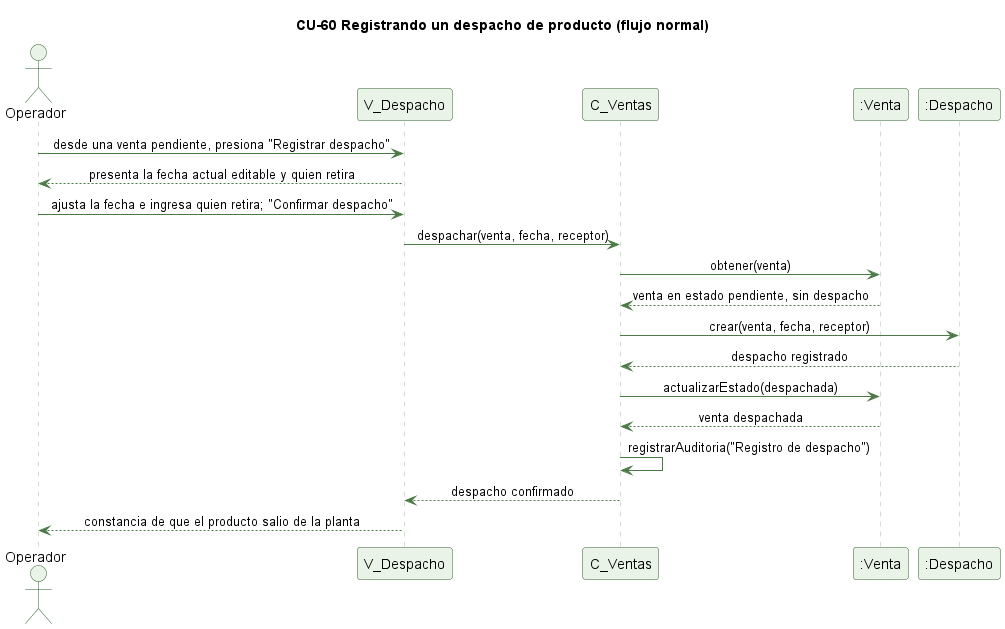

The diagram above was rendered by PlantUML. Its source (embedded in the PNG):
@startuml cu60-despacho-normal
' CU-60 Registrando un despacho de producto - flujo normal
skinparam backgroundColor #FFFFFF
skinparam shadowing false
skinparam defaultFontName Helvetica
skinparam sequenceMessageAlign center
skinparam ParticipantBackgroundColor #EAF3E7
skinparam ParticipantBorderColor #2E5E2A
skinparam ActorBackgroundColor #EAF3E7
skinparam ActorBorderColor #2E5E2A
skinparam sequenceLifeLineBorderColor #9CC49A
skinparam ArrowColor #4B7A46

title CU-60 Registrando un despacho de producto (flujo normal)

actor Operador
participant "V_Despacho" as V
participant "C_Ventas" as C
participant ":Venta" as VT
participant ":Despacho" as D

Operador -> V : desde una venta pendiente, presiona "Registrar despacho"
V --> Operador : presenta la fecha actual editable y quien retira
Operador -> V : ajusta la fecha e ingresa quien retira; "Confirmar despacho"
V -> C : despachar(venta, fecha, receptor)
C -> VT : obtener(venta)
VT --> C : venta en estado pendiente, sin despacho
C -> D : crear(venta, fecha, receptor)
D --> C : despacho registrado
C -> VT : actualizarEstado(despachada)
VT --> C : venta despachada
C -> C : registrarAuditoria("Registro de despacho")
C --> V : despacho confirmado
V --> Operador : constancia de que el producto salio de la planta

@enduml